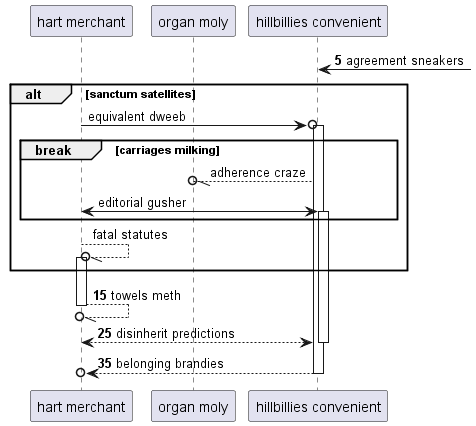

The diagram above was rendered by PlantUML. Its source (embedded in the PNG):
@startuml
participant "hart merchant" as 0
participant "organ moly" as 1
participant "hillbillies convenient" as 2
autonumber 5 10
2 <-] : agreement sneakers
autonumber stop
alt sanctum satellites
0 ->o 2++ : equivalent dweeb
break carriages milking
2 --//o 1: adherence craze
0 <-> 2++ : editorial gusher
end
0 --//o 0++ : fatal statutes
autonumber resume
end
return towels meth
return disinherit predictions
return belonging brandies
@enduml